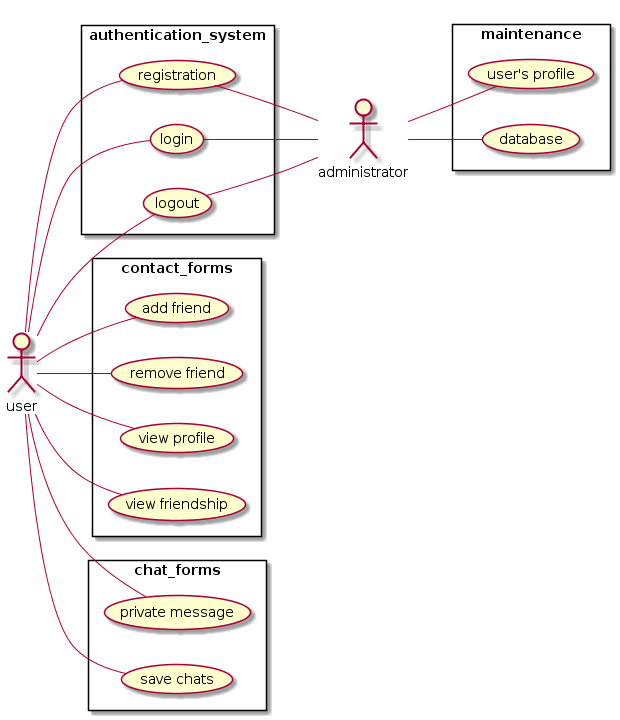

The diagram above was rendered by PlantUML. Its source (embedded in the PNG):
@startuml
left to right direction
skinparam packageStyle rectangle
actor user
actor administrator

rectangle authentication_system{
    user -- (registration)
    (registration) -- administrator
    user -- (login)
    (login) -- administrator
    user -- (logout)
    (logout) -- administrator
}

rectangle maintenance{
    administrator -- (user's profile)
    administrator -- (database)
}

rectangle contact_forms{
 user -- (add friend)
 user -- (remove friend)
 user -- (view profile)
 user -- (view friendship)
}

rectangle chat_forms{
    user -- (private message)
    user -- (save chats)
}
@enduml